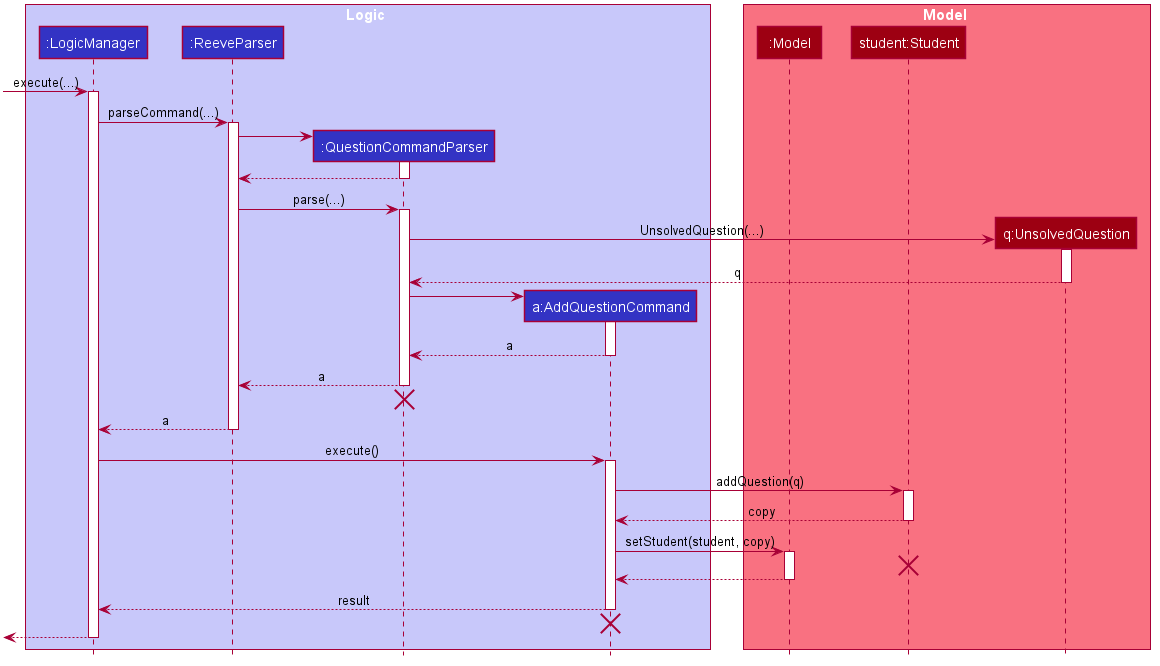

The diagram above was rendered by PlantUML. Its source (embedded in the PNG):
@startuml








skinparam BackgroundColor #FFFFFFF

skinparam Shadowing false

skinparam Class {
    FontColor #FFFFFF
    BorderThickness 1
    BorderColor #FFFFFF
    StereotypeFontColor #FFFFFF
    FontName Arial
}

skinparam Actor {
    BorderColor #000000
    Color #000000
    FontName Arial
}

skinparam Sequence {
    MessageAlign center
    BoxFontSize 15
    BoxPadding 0
    BoxFontColor #FFFFFF
    FontName Arial
}

skinparam Participant {
    FontColor #FFFFFFF
    Padding 20
}

skinparam MinClassWidth 50
skinparam ParticipantPadding 10
skinparam Shadowing false
skinparam DefaultTextAlignment center
skinparam packageStyle Rectangle

hide footbox
hide members
hide circle

box Logic #C8C8FA
participant ":LogicManager" as LogicManager #3333C4
participant ":ReeveParser" as ReeveParser #3333C4
participant ":QuestionCommandParser" as QuestionCommandParser #3333C4
participant "a:AddQuestionCommand" as AddQuestionCommand #3333C4
end box

box Model #F97181
participant ":Model" as Model #9D0012
participant "student:Student" as Student #9D0012
participant "q:UnsolvedQuestion" as Question #9D0012
end box

[-> LogicManager : execute(...)
activate LogicManager

LogicManager -> ReeveParser : parseCommand(...)
activate ReeveParser

create QuestionCommandParser
ReeveParser -> QuestionCommandParser
activate QuestionCommandParser

QuestionCommandParser --> ReeveParser
deactivate QuestionCommandParser

ReeveParser -> QuestionCommandParser : parse(...)
activate QuestionCommandParser

create Question
QuestionCommandParser -> Question : UnsolvedQuestion(...)
activate Question

Question --> QuestionCommandParser : q
deactivate Question

create AddQuestionCommand
QuestionCommandParser -> AddQuestionCommand
activate AddQuestionCommand

AddQuestionCommand --> QuestionCommandParser : a
deactivate AddQuestionCommand

QuestionCommandParser --> ReeveParser : a
deactivate QuestionCommandParser

QuestionCommandParser -[hidden]-> ReeveParser
destroy QuestionCommandParser

ReeveParser --> LogicManager : a
deactivate ReeveParser

LogicManager -> AddQuestionCommand : execute()
activate AddQuestionCommand

AddQuestionCommand -> Student : addQuestion(q)
activate Student

Student --> AddQuestionCommand : copy
deactivate Student

AddQuestionCommand -> Model : setStudent(student, copy)
activate Model

Student -[hidden]-> Model
destroy Student

Model --> AddQuestionCommand
deactivate Model

AddQuestionCommand --> LogicManager : result
deactivate AddQuestionCommand

AddQuestionCommand -[hidden]-> LogicManager
destroy AddQuestionCommand

[<-- LogicManager
deactivate LogicManager
@enduml